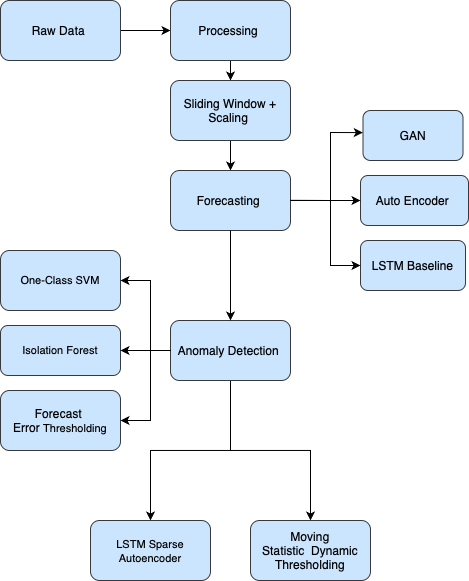

The diagram above was exported from draw.io. Its source (the exported page's mxGraphModel, read from the mxfile embedded in the PNG):
<mxGraphModel dx="1240" dy="723" grid="1" gridSize="10" guides="1" tooltips="1" connect="1" arrows="1" fold="1" page="1" pageScale="1" pageWidth="827" pageHeight="1169" math="0" shadow="0">
  <root>
    <mxCell id="0" />
    <mxCell id="1" parent="0" />
    <mxCell id="DsFSxvDRdEPAGIwYQZzo-3" value="" style="edgeStyle=orthogonalEdgeStyle;rounded=0;orthogonalLoop=1;jettySize=auto;html=1;" parent="1" source="DsFSxvDRdEPAGIwYQZzo-1" target="DsFSxvDRdEPAGIwYQZzo-2" edge="1">
      <mxGeometry relative="1" as="geometry" />
    </mxCell>
    <mxCell id="DsFSxvDRdEPAGIwYQZzo-1" value="Raw Data&amp;nbsp;" style="rounded=1;whiteSpace=wrap;html=1;fillColor=#cce5ff;strokeColor=#36393d;" parent="1" vertex="1">
      <mxGeometry x="30" y="80" width="120" height="60" as="geometry" />
    </mxCell>
    <mxCell id="DsFSxvDRdEPAGIwYQZzo-5" value="" style="edgeStyle=orthogonalEdgeStyle;rounded=0;orthogonalLoop=1;jettySize=auto;html=1;" parent="1" source="DsFSxvDRdEPAGIwYQZzo-2" target="DsFSxvDRdEPAGIwYQZzo-4" edge="1">
      <mxGeometry relative="1" as="geometry" />
    </mxCell>
    <mxCell id="DsFSxvDRdEPAGIwYQZzo-2" value="Processing&amp;nbsp;" style="rounded=1;whiteSpace=wrap;html=1;fillColor=#cce5ff;strokeColor=#36393d;" parent="1" vertex="1">
      <mxGeometry x="200" y="80" width="120" height="60" as="geometry" />
    </mxCell>
    <mxCell id="DsFSxvDRdEPAGIwYQZzo-7" value="" style="edgeStyle=orthogonalEdgeStyle;rounded=0;orthogonalLoop=1;jettySize=auto;html=1;" parent="1" source="DsFSxvDRdEPAGIwYQZzo-4" target="DsFSxvDRdEPAGIwYQZzo-6" edge="1">
      <mxGeometry relative="1" as="geometry" />
    </mxCell>
    <mxCell id="DsFSxvDRdEPAGIwYQZzo-4" value="Sliding Window + Scaling&amp;nbsp;" style="rounded=1;whiteSpace=wrap;html=1;fillColor=#cce5ff;strokeColor=#36393d;" parent="1" vertex="1">
      <mxGeometry x="200" y="160" width="120" height="60" as="geometry" />
    </mxCell>
    <mxCell id="DsFSxvDRdEPAGIwYQZzo-6" value="Forecasting&amp;nbsp;" style="rounded=1;whiteSpace=wrap;html=1;fillColor=#cce5ff;strokeColor=#36393d;" parent="1" vertex="1">
      <mxGeometry x="200" y="250" width="120" height="60" as="geometry" />
    </mxCell>
    <mxCell id="DsFSxvDRdEPAGIwYQZzo-8" value="LSTM Baseline" style="rounded=1;whiteSpace=wrap;html=1;fillColor=#cce5ff;strokeColor=#36393d;" parent="1" vertex="1">
      <mxGeometry x="390" y="320" width="105" height="50" as="geometry" />
    </mxCell>
    <mxCell id="DsFSxvDRdEPAGIwYQZzo-10" value="GAN" style="rounded=1;whiteSpace=wrap;html=1;fillColor=#cce5ff;strokeColor=#36393d;" parent="1" vertex="1">
      <mxGeometry x="392.5" y="190" width="100" height="50" as="geometry" />
    </mxCell>
    <mxCell id="DsFSxvDRdEPAGIwYQZzo-13" value="Auto Encoder&amp;nbsp;" style="rounded=1;whiteSpace=wrap;html=1;fillColor=#cce5ff;strokeColor=#36393d;" parent="1" vertex="1">
      <mxGeometry x="390" y="255" width="108" height="50" as="geometry" />
    </mxCell>
    <mxCell id="DsFSxvDRdEPAGIwYQZzo-35" value="" style="edgeStyle=orthogonalEdgeStyle;rounded=0;orthogonalLoop=1;jettySize=auto;html=1;" parent="1" source="DsFSxvDRdEPAGIwYQZzo-22" target="DsFSxvDRdEPAGIwYQZzo-34" edge="1">
      <mxGeometry relative="1" as="geometry" />
    </mxCell>
    <mxCell id="DsFSxvDRdEPAGIwYQZzo-37" value="" style="edgeStyle=orthogonalEdgeStyle;rounded=0;orthogonalLoop=1;jettySize=auto;html=1;" parent="1" source="DsFSxvDRdEPAGIwYQZzo-22" target="DsFSxvDRdEPAGIwYQZzo-36" edge="1">
      <mxGeometry relative="1" as="geometry" />
    </mxCell>
    <mxCell id="DsFSxvDRdEPAGIwYQZzo-22" value="Anomaly Detection&amp;nbsp;" style="rounded=1;whiteSpace=wrap;html=1;fillColor=#cce5ff;strokeColor=#36393d;" parent="1" vertex="1">
      <mxGeometry x="200" y="400" width="120" height="60" as="geometry" />
    </mxCell>
    <mxCell id="DsFSxvDRdEPAGIwYQZzo-26" value="&lt;font face=&quot;Helvetica&quot;&gt;&lt;span style=&quot;text-align: start;&quot;&gt;Forecast&lt;/span&gt;&amp;nbsp;&lt;/font&gt;&lt;div&gt;&lt;font face=&quot;Helvetica&quot;&gt;Error&amp;nbsp;&lt;span style=&quot;font-size: 11px; text-align: start;&quot;&gt;Thresholding&lt;/span&gt;&lt;/font&gt;&lt;/div&gt;" style="rounded=1;whiteSpace=wrap;html=1;fillColor=#cce5ff;strokeColor=#36393d;" parent="1" vertex="1">
      <mxGeometry x="30" y="470" width="120" height="60" as="geometry" />
    </mxCell>
    <mxCell id="DsFSxvDRdEPAGIwYQZzo-28" value="&lt;p style=&quot;margin: 0px; font-stretch: normal; font-size: 11px; line-height: normal; font-size-adjust: none; font-kerning: auto; font-variant-alternates: normal; font-variant-ligatures: normal; font-variant-numeric: normal; font-variant-east-asian: normal; font-variant-position: normal; font-feature-settings: normal; font-optical-sizing: auto; font-variation-settings: normal; text-align: start;&quot; class=&quot;p1&quot;&gt;Isolation Forest&lt;/p&gt;" style="rounded=1;whiteSpace=wrap;html=1;fillColor=#cce5ff;strokeColor=#36393d;" parent="1" vertex="1">
      <mxGeometry x="30" y="405" width="120" height="50" as="geometry" />
    </mxCell>
    <mxCell id="DsFSxvDRdEPAGIwYQZzo-32" value="&lt;p style=&quot;margin: 0px; font-stretch: normal; font-size: 11px; line-height: normal; font-size-adjust: none; font-kerning: auto; font-variant-alternates: normal; font-variant-ligatures: normal; font-variant-numeric: normal; font-variant-east-asian: normal; font-variant-position: normal; font-feature-settings: normal; font-optical-sizing: auto; font-variation-settings: normal; text-align: start;&quot; class=&quot;p1&quot;&gt;&lt;font face=&quot;Helvetica&quot;&gt;One-Class SVM&lt;/font&gt;&lt;/p&gt;" style="rounded=1;whiteSpace=wrap;html=1;fillColor=#cce5ff;strokeColor=#36393d;" parent="1" vertex="1">
      <mxGeometry x="30" y="330" width="120" height="60" as="geometry" />
    </mxCell>
    <mxCell id="DsFSxvDRdEPAGIwYQZzo-34" value="&lt;p style=&quot;margin: 0px; font-stretch: normal; line-height: normal; font-size-adjust: none; font-kerning: auto; font-variant-alternates: normal; font-variant-ligatures: normal; font-variant-numeric: normal; font-variant-east-asian: normal; font-variant-position: normal; font-feature-settings: normal; font-optical-sizing: auto; font-variation-settings: normal;&quot; class=&quot;p1&quot;&gt;&lt;font style=&quot;font-size: 11px;&quot; face=&quot;Helvetica&quot;&gt;LSTM Sparse Autoencoder&lt;/font&gt;&lt;/p&gt;" style="rounded=1;whiteSpace=wrap;html=1;align=center;fillColor=#cce5ff;strokeColor=#36393d;" parent="1" vertex="1">
      <mxGeometry x="120" y="600" width="120" height="60" as="geometry" />
    </mxCell>
    <mxCell id="DsFSxvDRdEPAGIwYQZzo-36" value="&lt;p style=&quot;margin: 0px; font-stretch: normal; line-height: normal; font-size-adjust: none; font-kerning: auto; font-variant-alternates: normal; font-variant-ligatures: normal; font-variant-numeric: normal; font-variant-east-asian: normal; font-variant-position: normal; font-feature-settings: normal; font-optical-sizing: auto; font-variation-settings: normal;&quot; class=&quot;p1&quot;&gt;&lt;font face=&quot;Helvetica&quot;&gt;Moving Statistic&amp;nbsp;&lt;/font&gt;&lt;span style=&quot;text-align: start;&quot; class=&quot;s1&quot;&gt;&amp;nbsp;&lt;/span&gt;&lt;span style=&quot;text-align: start;&quot;&gt;Dynamic Thresholding&lt;/span&gt;&lt;/p&gt;" style="rounded=1;whiteSpace=wrap;html=1;align=center;fillColor=#cce5ff;strokeColor=#36393d;" parent="1" vertex="1">
      <mxGeometry x="280" y="600" width="120" height="60" as="geometry" />
    </mxCell>
    <mxCell id="DsFSxvDRdEPAGIwYQZzo-38" value="" style="endArrow=classic;html=1;rounded=0;entryX=0.5;entryY=0;entryDx=0;entryDy=0;" parent="1" target="DsFSxvDRdEPAGIwYQZzo-22" edge="1">
      <mxGeometry width="50" height="50" relative="1" as="geometry">
        <mxPoint x="260" y="310" as="sourcePoint" />
        <mxPoint x="260" y="400" as="targetPoint" />
      </mxGeometry>
    </mxCell>
    <mxCell id="DsFSxvDRdEPAGIwYQZzo-40" value="" style="endArrow=classic;html=1;rounded=0;" parent="1" target="DsFSxvDRdEPAGIwYQZzo-28" edge="1">
      <mxGeometry width="50" height="50" relative="1" as="geometry">
        <mxPoint x="200" y="430" as="sourcePoint" />
        <mxPoint x="250" y="380" as="targetPoint" />
      </mxGeometry>
    </mxCell>
    <mxCell id="DsFSxvDRdEPAGIwYQZzo-41" value="" style="endArrow=classic;html=1;rounded=0;entryX=1;entryY=0.5;entryDx=0;entryDy=0;" parent="1" target="DsFSxvDRdEPAGIwYQZzo-32" edge="1">
      <mxGeometry width="50" height="50" relative="1" as="geometry">
        <mxPoint x="200" y="430" as="sourcePoint" />
        <mxPoint x="250" y="380" as="targetPoint" />
        <Array as="points">
          <mxPoint x="180" y="430" />
          <mxPoint x="180" y="360" />
        </Array>
      </mxGeometry>
    </mxCell>
    <mxCell id="DsFSxvDRdEPAGIwYQZzo-42" value="" style="endArrow=classic;html=1;rounded=0;entryX=1;entryY=0.5;entryDx=0;entryDy=0;" parent="1" target="DsFSxvDRdEPAGIwYQZzo-26" edge="1">
      <mxGeometry width="50" height="50" relative="1" as="geometry">
        <mxPoint x="200" y="430" as="sourcePoint" />
        <mxPoint x="250" y="380" as="targetPoint" />
        <Array as="points">
          <mxPoint x="180" y="430" />
          <mxPoint x="180" y="500" />
        </Array>
      </mxGeometry>
    </mxCell>
    <mxCell id="DsFSxvDRdEPAGIwYQZzo-44" value="" style="endArrow=classic;html=1;rounded=0;entryX=0;entryY=0.5;entryDx=0;entryDy=0;" parent="1" target="DsFSxvDRdEPAGIwYQZzo-13" edge="1">
      <mxGeometry width="50" height="50" relative="1" as="geometry">
        <mxPoint x="320" y="280" as="sourcePoint" />
        <mxPoint x="370" y="230" as="targetPoint" />
      </mxGeometry>
    </mxCell>
    <mxCell id="DsFSxvDRdEPAGIwYQZzo-46" value="" style="endArrow=classic;html=1;rounded=0;entryX=0;entryY=0.5;entryDx=0;entryDy=0;" parent="1" target="DsFSxvDRdEPAGIwYQZzo-8" edge="1">
      <mxGeometry width="50" height="50" relative="1" as="geometry">
        <mxPoint x="320" y="279.82" as="sourcePoint" />
        <mxPoint x="390" y="279.82" as="targetPoint" />
        <Array as="points">
          <mxPoint x="360" y="280" />
          <mxPoint x="360" y="345" />
        </Array>
      </mxGeometry>
    </mxCell>
    <mxCell id="DsFSxvDRdEPAGIwYQZzo-48" value="" style="endArrow=classic;html=1;rounded=0;entryX=-0.002;entryY=0.442;entryDx=0;entryDy=0;entryPerimeter=0;" parent="1" target="DsFSxvDRdEPAGIwYQZzo-10" edge="1">
      <mxGeometry width="50" height="50" relative="1" as="geometry">
        <mxPoint x="320" y="280" as="sourcePoint" />
        <mxPoint x="370" y="230" as="targetPoint" />
        <Array as="points">
          <mxPoint x="360" y="280" />
          <mxPoint x="360" y="212" />
        </Array>
      </mxGeometry>
    </mxCell>
  </root>
</mxGraphModel>